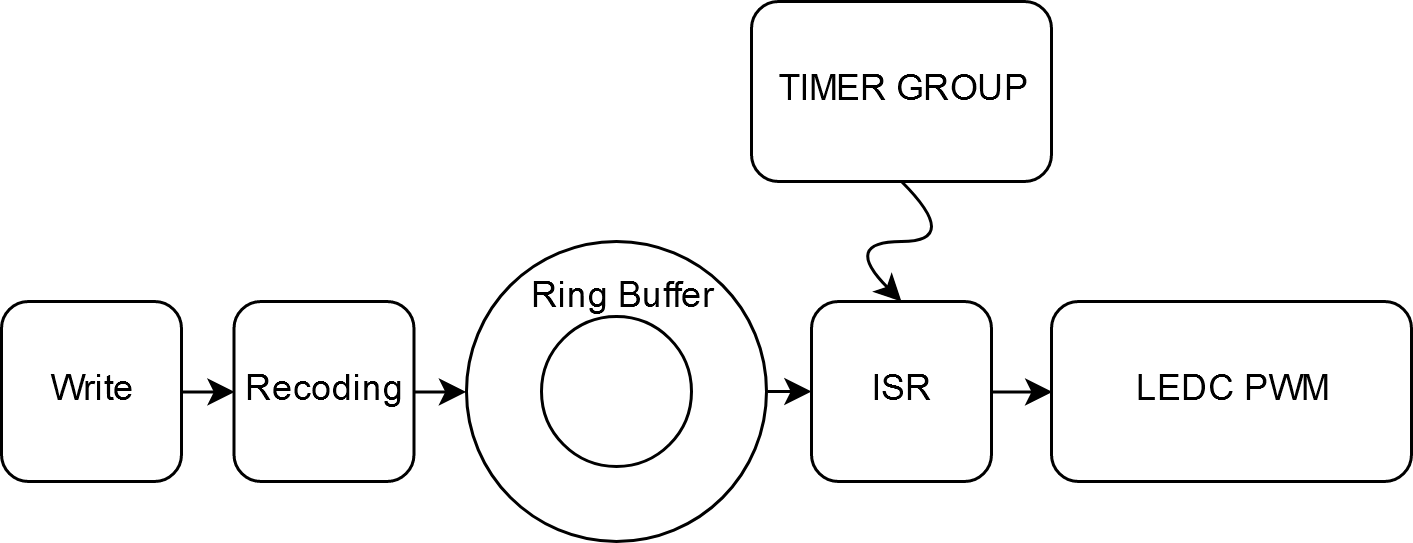

The diagram above was exported from draw.io. Its source (the exported page's mxGraphModel, read from the mxfile embedded in the PNG):
<mxGraphModel dx="1178" dy="649" grid="1" gridSize="10" guides="1" tooltips="1" connect="1" arrows="1" fold="1" page="1" pageScale="1" pageWidth="1100" pageHeight="2000" math="0" shadow="0">
  <root>
    <mxCell id="0" />
    <mxCell id="1" parent="0" />
    <mxCell id="10" style="edgeStyle=orthogonalEdgeStyle;rounded=0;orthogonalLoop=1;jettySize=auto;html=1;exitX=1;exitY=0.5;exitDx=0;exitDy=0;entryX=0;entryY=0.5;entryDx=0;entryDy=0;" parent="1" source="6" target="9" edge="1">
      <mxGeometry relative="1" as="geometry" />
    </mxCell>
    <mxCell id="6" value="ISR" style="rounded=1;whiteSpace=wrap;html=1;" parent="1" vertex="1">
      <mxGeometry x="660" y="550" width="60" height="60" as="geometry" />
    </mxCell>
    <mxCell id="9" value="LEDC PWM" style="rounded=1;whiteSpace=wrap;html=1;" parent="1" vertex="1">
      <mxGeometry x="740" y="550" width="120" height="60" as="geometry" />
    </mxCell>
    <mxCell id="12" value="" style="curved=1;endArrow=classic;html=1;exitX=0.5;exitY=1;exitDx=0;exitDy=0;entryX=0.5;entryY=0;entryDx=0;entryDy=0;" parent="1" source="13" target="6" edge="1">
      <mxGeometry width="50" height="50" relative="1" as="geometry">
        <mxPoint x="600" y="490" as="sourcePoint" />
        <mxPoint x="560" y="510" as="targetPoint" />
        <Array as="points">
          <mxPoint x="710" y="530" />
          <mxPoint x="670" y="530" />
        </Array>
      </mxGeometry>
    </mxCell>
    <mxCell id="13" value="TIMER GROUP" style="rounded=1;whiteSpace=wrap;html=1;" parent="1" vertex="1">
      <mxGeometry x="640" y="450" width="100" height="60" as="geometry" />
    </mxCell>
    <mxCell id="14" value="" style="verticalLabelPosition=bottom;verticalAlign=top;html=1;shape=mxgraph.basic.donut;dx=25;rotation=-90;" parent="1" vertex="1">
      <mxGeometry x="545" y="530" width="100" height="100" as="geometry" />
    </mxCell>
    <mxCell id="23" value="Ring Buffer" style="text;html=1;resizable=0;points=[];autosize=1;align=left;verticalAlign=top;spacingTop=-4;" parent="1" vertex="1">
      <mxGeometry x="565" y="540" width="80" height="20" as="geometry" />
    </mxCell>
    <mxCell id="31" style="edgeStyle=orthogonalEdgeStyle;rounded=0;orthogonalLoop=1;jettySize=auto;html=1;exitX=1;exitY=0.5;exitDx=0;exitDy=0;entryX=0;entryY=0.5;entryDx=0;entryDy=0;" edge="1" parent="1" source="24" target="30">
      <mxGeometry relative="1" as="geometry" />
    </mxCell>
    <mxCell id="24" value="Write" style="rounded=1;whiteSpace=wrap;html=1;" parent="1" vertex="1">
      <mxGeometry x="390" y="550" width="60" height="60" as="geometry" />
    </mxCell>
    <mxCell id="28" value="" style="endArrow=classic;html=1;entryX=0;entryY=0.5;entryDx=0;entryDy=0;exitX=0.5;exitY=1.005;exitDx=0;exitDy=0;exitPerimeter=0;" parent="1" source="14" target="6" edge="1">
      <mxGeometry width="50" height="50" relative="1" as="geometry">
        <mxPoint x="470" y="700" as="sourcePoint" />
        <mxPoint x="520" y="650" as="targetPoint" />
      </mxGeometry>
    </mxCell>
    <mxCell id="33" style="edgeStyle=orthogonalEdgeStyle;rounded=0;orthogonalLoop=1;jettySize=auto;html=1;exitX=1;exitY=0.5;exitDx=0;exitDy=0;entryX=0.496;entryY=-0.001;entryDx=0;entryDy=0;entryPerimeter=0;" edge="1" parent="1" source="30" target="14">
      <mxGeometry relative="1" as="geometry" />
    </mxCell>
    <mxCell id="30" value="Recoding" style="rounded=1;whiteSpace=wrap;html=1;" vertex="1" parent="1">
      <mxGeometry x="467.5" y="550" width="60" height="60" as="geometry" />
    </mxCell>
  </root>
</mxGraphModel>